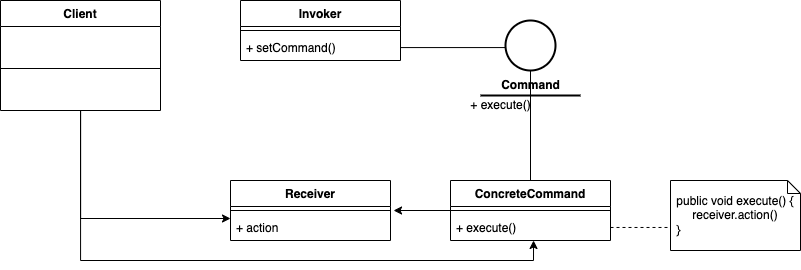

The diagram above was exported from draw.io. Its source (the exported page's mxGraphModel, read from the mxfile embedded in the PNG):
<mxGraphModel dx="925" dy="724" grid="1" gridSize="10" guides="1" tooltips="1" connect="1" arrows="1" fold="1" page="1" pageScale="1" pageWidth="827" pageHeight="1169" math="0" shadow="0">
  <root>
    <mxCell id="0" />
    <mxCell id="1" parent="0" />
    <mxCell id="trZt2myceC_j-jLh_Z08-19" style="edgeStyle=orthogonalEdgeStyle;rounded=0;orthogonalLoop=1;jettySize=auto;html=1;entryX=0;entryY=0.154;entryDx=0;entryDy=0;entryPerimeter=0;" edge="1" parent="1" source="trZt2myceC_j-jLh_Z08-1" target="trZt2myceC_j-jLh_Z08-14">
      <mxGeometry relative="1" as="geometry" />
    </mxCell>
    <mxCell id="trZt2myceC_j-jLh_Z08-20" style="edgeStyle=orthogonalEdgeStyle;rounded=0;orthogonalLoop=1;jettySize=auto;html=1;entryX=0.519;entryY=1;entryDx=0;entryDy=0;entryPerimeter=0;" edge="1" parent="1" source="trZt2myceC_j-jLh_Z08-1" target="trZt2myceC_j-jLh_Z08-18">
      <mxGeometry relative="1" as="geometry" />
    </mxCell>
    <mxCell id="trZt2myceC_j-jLh_Z08-1" value="Client" style="swimlane;fontStyle=1;align=center;verticalAlign=top;childLayout=stackLayout;horizontal=1;startSize=26;horizontalStack=0;resizeParent=1;resizeParentMax=0;resizeLast=0;collapsible=1;marginBottom=0;" vertex="1" parent="1">
      <mxGeometry x="70" y="180" width="160" height="110" as="geometry" />
    </mxCell>
    <mxCell id="trZt2myceC_j-jLh_Z08-3" value="" style="line;strokeWidth=1;fillColor=none;align=left;verticalAlign=middle;spacingTop=-1;spacingLeft=3;spacingRight=3;rotatable=0;labelPosition=right;points=[];portConstraint=eastwest;strokeColor=inherit;" vertex="1" parent="trZt2myceC_j-jLh_Z08-1">
      <mxGeometry y="26" width="160" height="84" as="geometry" />
    </mxCell>
    <mxCell id="trZt2myceC_j-jLh_Z08-8" value="Invoker" style="swimlane;fontStyle=1;align=center;verticalAlign=top;childLayout=stackLayout;horizontal=1;startSize=26;horizontalStack=0;resizeParent=1;resizeParentMax=0;resizeLast=0;collapsible=1;marginBottom=0;" vertex="1" parent="1">
      <mxGeometry x="310" y="180" width="160" height="60" as="geometry" />
    </mxCell>
    <mxCell id="trZt2myceC_j-jLh_Z08-10" value="" style="line;strokeWidth=1;fillColor=none;align=left;verticalAlign=middle;spacingTop=-1;spacingLeft=3;spacingRight=3;rotatable=0;labelPosition=right;points=[];portConstraint=eastwest;strokeColor=inherit;" vertex="1" parent="trZt2myceC_j-jLh_Z08-8">
      <mxGeometry y="26" width="160" height="8" as="geometry" />
    </mxCell>
    <mxCell id="trZt2myceC_j-jLh_Z08-11" value="+ setCommand()" style="text;strokeColor=none;fillColor=none;align=left;verticalAlign=top;spacingLeft=4;spacingRight=4;overflow=hidden;rotatable=0;points=[[0,0.5],[1,0.5]];portConstraint=eastwest;" vertex="1" parent="trZt2myceC_j-jLh_Z08-8">
      <mxGeometry y="34" width="160" height="26" as="geometry" />
    </mxCell>
    <mxCell id="trZt2myceC_j-jLh_Z08-12" value="Receiver" style="swimlane;fontStyle=1;align=center;verticalAlign=top;childLayout=stackLayout;horizontal=1;startSize=26;horizontalStack=0;resizeParent=1;resizeParentMax=0;resizeLast=0;collapsible=1;marginBottom=0;" vertex="1" parent="1">
      <mxGeometry x="300" y="360" width="160" height="60" as="geometry" />
    </mxCell>
    <mxCell id="trZt2myceC_j-jLh_Z08-13" value="" style="line;strokeWidth=1;fillColor=none;align=left;verticalAlign=middle;spacingTop=-1;spacingLeft=3;spacingRight=3;rotatable=0;labelPosition=right;points=[];portConstraint=eastwest;strokeColor=inherit;" vertex="1" parent="trZt2myceC_j-jLh_Z08-12">
      <mxGeometry y="26" width="160" height="8" as="geometry" />
    </mxCell>
    <mxCell id="trZt2myceC_j-jLh_Z08-14" value="+ action" style="text;strokeColor=none;fillColor=none;align=left;verticalAlign=top;spacingLeft=4;spacingRight=4;overflow=hidden;rotatable=0;points=[[0,0.5],[1,0.5]];portConstraint=eastwest;" vertex="1" parent="trZt2myceC_j-jLh_Z08-12">
      <mxGeometry y="34" width="160" height="26" as="geometry" />
    </mxCell>
    <mxCell id="trZt2myceC_j-jLh_Z08-21" style="edgeStyle=orthogonalEdgeStyle;rounded=0;orthogonalLoop=1;jettySize=auto;html=1;entryX=1.019;entryY=-0.154;entryDx=0;entryDy=0;entryPerimeter=0;" edge="1" parent="1" source="trZt2myceC_j-jLh_Z08-16" target="trZt2myceC_j-jLh_Z08-14">
      <mxGeometry relative="1" as="geometry" />
    </mxCell>
    <mxCell id="trZt2myceC_j-jLh_Z08-16" value="ConcreteCommand" style="swimlane;fontStyle=1;align=center;verticalAlign=top;childLayout=stackLayout;horizontal=1;startSize=26;horizontalStack=0;resizeParent=1;resizeParentMax=0;resizeLast=0;collapsible=1;marginBottom=0;" vertex="1" parent="1">
      <mxGeometry x="520" y="360" width="160" height="60" as="geometry" />
    </mxCell>
    <mxCell id="trZt2myceC_j-jLh_Z08-17" value="" style="line;strokeWidth=1;fillColor=none;align=left;verticalAlign=middle;spacingTop=-1;spacingLeft=3;spacingRight=3;rotatable=0;labelPosition=right;points=[];portConstraint=eastwest;strokeColor=inherit;" vertex="1" parent="trZt2myceC_j-jLh_Z08-16">
      <mxGeometry y="26" width="160" height="8" as="geometry" />
    </mxCell>
    <mxCell id="trZt2myceC_j-jLh_Z08-18" value="+ execute()" style="text;strokeColor=none;fillColor=none;align=left;verticalAlign=top;spacingLeft=4;spacingRight=4;overflow=hidden;rotatable=0;points=[[0,0.5],[1,0.5]];portConstraint=eastwest;" vertex="1" parent="trZt2myceC_j-jLh_Z08-16">
      <mxGeometry y="34" width="160" height="26" as="geometry" />
    </mxCell>
    <mxCell id="trZt2myceC_j-jLh_Z08-23" value="&lt;div style=&quot;text-align: left;&quot;&gt;&lt;span style=&quot;background-color: initial;&quot;&gt;public void execute() {&lt;/span&gt;&lt;/div&gt;receiver.action()&lt;br&gt;&lt;div style=&quot;text-align: left;&quot;&gt;&lt;span style=&quot;background-color: initial;&quot;&gt;}&lt;/span&gt;&lt;/div&gt;" style="shape=note;size=13;whiteSpace=wrap;html=1;" vertex="1" parent="1">
      <mxGeometry x="740" y="360" width="130" height="70" as="geometry" />
    </mxCell>
    <mxCell id="trZt2myceC_j-jLh_Z08-25" style="edgeStyle=orthogonalEdgeStyle;rounded=0;orthogonalLoop=1;jettySize=auto;html=1;entryX=-0.008;entryY=0.671;entryDx=0;entryDy=0;entryPerimeter=0;endArrow=none;endFill=0;dashed=1;" edge="1" parent="1" source="trZt2myceC_j-jLh_Z08-18" target="trZt2myceC_j-jLh_Z08-23">
      <mxGeometry relative="1" as="geometry" />
    </mxCell>
    <mxCell id="trZt2myceC_j-jLh_Z08-28" style="edgeStyle=orthogonalEdgeStyle;rounded=0;orthogonalLoop=1;jettySize=auto;html=1;entryX=0.5;entryY=0;entryDx=0;entryDy=0;endArrow=none;endFill=0;" edge="1" parent="1" source="trZt2myceC_j-jLh_Z08-27" target="trZt2myceC_j-jLh_Z08-16">
      <mxGeometry relative="1" as="geometry" />
    </mxCell>
    <mxCell id="trZt2myceC_j-jLh_Z08-27" value="" style="strokeWidth=2;html=1;shape=mxgraph.flowchart.start_2;whiteSpace=wrap;" vertex="1" parent="1">
      <mxGeometry x="575" y="200" width="50" height="50" as="geometry" />
    </mxCell>
    <mxCell id="trZt2myceC_j-jLh_Z08-29" value="" style="line;strokeWidth=2;html=1;" vertex="1" parent="1">
      <mxGeometry x="550" y="270" width="100" height="10" as="geometry" />
    </mxCell>
    <mxCell id="trZt2myceC_j-jLh_Z08-30" value="&lt;b&gt;Command&lt;/b&gt;" style="text;html=1;align=center;verticalAlign=middle;resizable=0;points=[];autosize=1;strokeColor=none;fillColor=none;" vertex="1" parent="1">
      <mxGeometry x="560" y="250" width="80" height="30" as="geometry" />
    </mxCell>
    <mxCell id="trZt2myceC_j-jLh_Z08-31" value="+ execute()" style="text;html=1;align=center;verticalAlign=middle;resizable=0;points=[];autosize=1;strokeColor=none;fillColor=none;" vertex="1" parent="1">
      <mxGeometry x="530" y="270" width="80" height="30" as="geometry" />
    </mxCell>
    <mxCell id="trZt2myceC_j-jLh_Z08-32" style="edgeStyle=orthogonalEdgeStyle;rounded=0;orthogonalLoop=1;jettySize=auto;html=1;entryX=0;entryY=0.5;entryDx=0;entryDy=0;entryPerimeter=0;startArrow=none;startFill=0;endArrow=none;endFill=0;" edge="1" parent="1" source="trZt2myceC_j-jLh_Z08-11" target="trZt2myceC_j-jLh_Z08-27">
      <mxGeometry relative="1" as="geometry">
        <Array as="points">
          <mxPoint x="575" y="227" />
        </Array>
      </mxGeometry>
    </mxCell>
  </root>
</mxGraphModel>